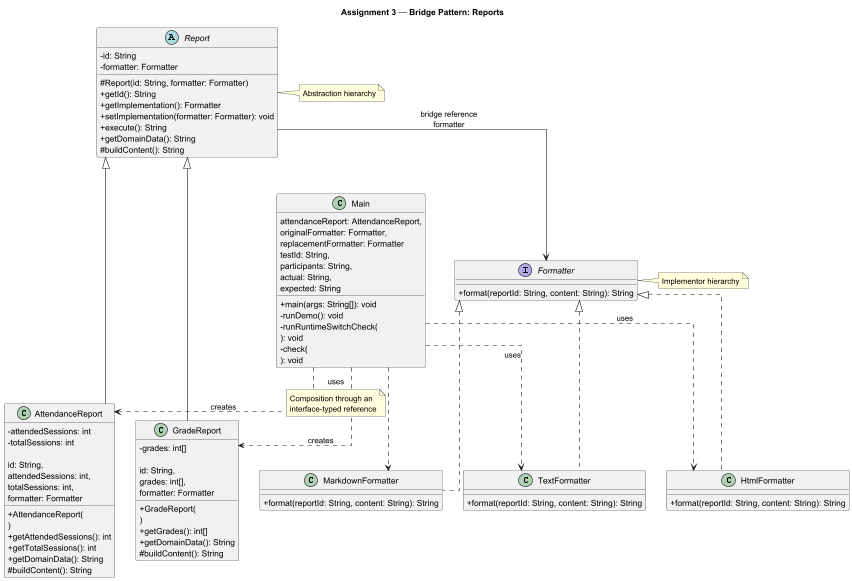

The diagram above was rendered by PlantUML. Its source (embedded in the PNG):
@startuml
title Assignment 3 — Bridge Pattern: Reports

skinparam classAttributeIconSize 0
skinparam linetype ortho

interface Formatter {
    +format(reportId: String, content: String): String
}

class TextFormatter {
    +format(reportId: String, content: String): String
}

class HtmlFormatter {
    +format(reportId: String, content: String): String
}

class MarkdownFormatter {
    +format(reportId: String, content: String): String
}

abstract class Report {
    -id: String
    -formatter: Formatter

    #Report(id: String, formatter: Formatter)
    +getId(): String
    +getImplementation(): Formatter
    +setImplementation(formatter: Formatter): void
    +execute(): String
    +getDomainData(): String
    #buildContent(): String
}

class AttendanceReport {
    -attendedSessions: int
    -totalSessions: int

    +AttendanceReport(
        id: String,
        attendedSessions: int,
        totalSessions: int,
        formatter: Formatter
    )
    +getAttendedSessions(): int
    +getTotalSessions(): int
    +getDomainData(): String
    #buildContent(): String
}

class GradeReport {
    -grades: int[]

    +GradeReport(
        id: String,
        grades: int[],
        formatter: Formatter
    )
    +getGrades(): int[]
    +getDomainData(): String
    #buildContent(): String
}

class Main {
    +main(args: String[]): void
    -runDemo(): void
    -runRuntimeSwitchCheck(
        attendanceReport: AttendanceReport,
        originalFormatter: Formatter,
        replacementFormatter: Formatter
    ): void
    -check(
        testId: String,
        participants: String,
        actual: String,
        expected: String
    ): void
}

Formatter <|.. TextFormatter
Formatter <|.. HtmlFormatter
Formatter <|.. MarkdownFormatter

Report <|-- AttendanceReport
Report <|-- GradeReport

Report --> Formatter : bridge reference\nformatter

Main ..> AttendanceReport : creates
Main ..> GradeReport : creates
Main ..> TextFormatter : uses
Main ..> HtmlFormatter : uses
Main ..> MarkdownFormatter : uses

note right of Report
  Abstraction hierarchy
end note

note right of Formatter
  Implementor hierarchy
end note

note on link
  Composition through an
  interface-typed reference
end note

@enduml